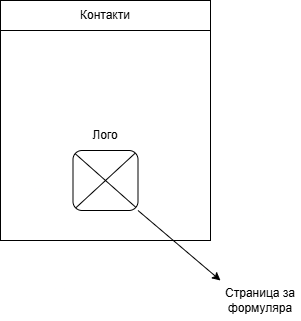

The diagram above was exported from draw.io. Its source (the exported page's mxGraphModel, read from the mxfile embedded in the PNG):
<mxGraphModel dx="543" dy="357" grid="1" gridSize="10" guides="1" tooltips="1" connect="1" arrows="1" fold="1" page="1" pageScale="1" pageWidth="827" pageHeight="1169" math="0" shadow="0">
  <root>
    <mxCell id="0" />
    <mxCell id="1" parent="0" />
    <mxCell id="7e_QnCIjS3LhJumtT_SF-1" value="" style="whiteSpace=wrap;html=1;aspect=fixed;" vertex="1" parent="1">
      <mxGeometry x="270" y="130" width="210" height="210" as="geometry" />
    </mxCell>
    <mxCell id="7e_QnCIjS3LhJumtT_SF-5" value="" style="rounded=1;whiteSpace=wrap;html=1;" vertex="1" parent="1">
      <mxGeometry x="342.5" y="250" width="65" height="60" as="geometry" />
    </mxCell>
    <mxCell id="7e_QnCIjS3LhJumtT_SF-6" value="Контакти" style="rounded=0;whiteSpace=wrap;html=1;" vertex="1" parent="1">
      <mxGeometry x="270" y="100" width="210" height="30" as="geometry" />
    </mxCell>
    <mxCell id="7e_QnCIjS3LhJumtT_SF-7" value="" style="endArrow=classic;html=1;rounded=0;exitX=1;exitY=1;exitDx=0;exitDy=0;" edge="1" parent="1" source="7e_QnCIjS3LhJumtT_SF-5">
      <mxGeometry width="50" height="50" relative="1" as="geometry">
        <mxPoint x="380" y="300" as="sourcePoint" />
        <mxPoint x="490" y="380" as="targetPoint" />
      </mxGeometry>
    </mxCell>
    <mxCell id="7e_QnCIjS3LhJumtT_SF-8" value="Страница за формуляра" style="text;html=1;align=center;verticalAlign=middle;whiteSpace=wrap;rounded=0;" vertex="1" parent="1">
      <mxGeometry x="490" y="380" width="80" height="40" as="geometry" />
    </mxCell>
    <mxCell id="7e_QnCIjS3LhJumtT_SF-11" value="" style="endArrow=none;html=1;rounded=0;exitX=0.038;exitY=0.972;exitDx=0;exitDy=0;exitPerimeter=0;entryX=0.951;entryY=0.061;entryDx=0;entryDy=0;entryPerimeter=0;" edge="1" parent="1">
      <mxGeometry width="50" height="50" relative="1" as="geometry">
        <mxPoint x="345.33000000000004" y="307.33" as="sourcePoint" />
        <mxPoint x="404.67499999999995" y="252.67000000000002" as="targetPoint" />
      </mxGeometry>
    </mxCell>
    <mxCell id="7e_QnCIjS3LhJumtT_SF-12" value="" style="endArrow=none;html=1;rounded=0;exitX=0.044;exitY=0.067;exitDx=0;exitDy=0;exitPerimeter=0;entryX=0.977;entryY=0.961;entryDx=0;entryDy=0;entryPerimeter=0;" edge="1" parent="1">
      <mxGeometry width="50" height="50" relative="1" as="geometry">
        <mxPoint x="344.68" y="253.17999999999998" as="sourcePoint" />
        <mxPoint x="405.325" y="306.82000000000005" as="targetPoint" />
      </mxGeometry>
    </mxCell>
    <mxCell id="7e_QnCIjS3LhJumtT_SF-13" value="Лого" style="text;html=1;align=center;verticalAlign=middle;whiteSpace=wrap;rounded=0;" vertex="1" parent="1">
      <mxGeometry x="345" y="220" width="60" height="30" as="geometry" />
    </mxCell>
  </root>
</mxGraphModel>